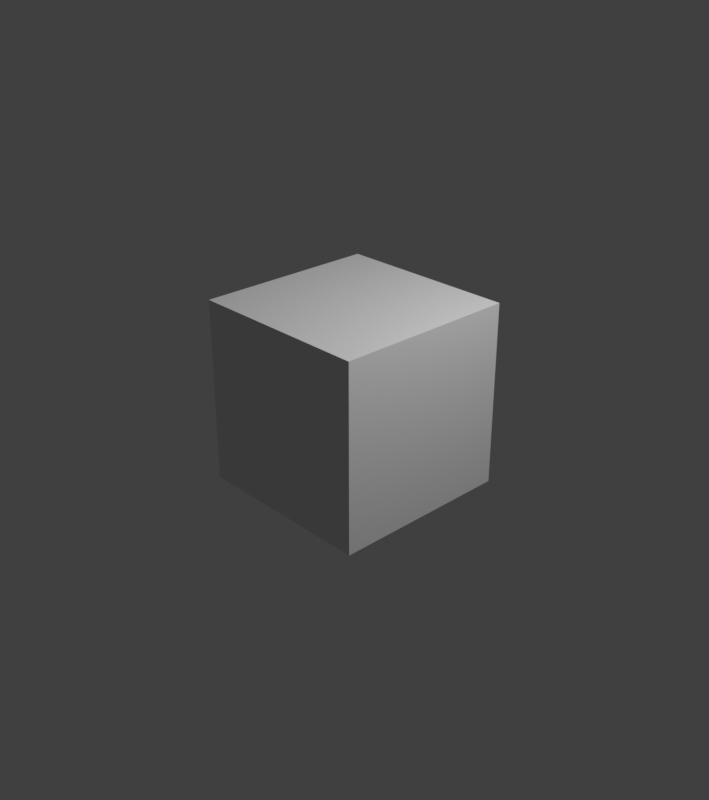 # Source: format-non-power.blend  (saved by Blender 3.6.13; exported with 4.5.12 LTS)
import bpy
from mathutils import Matrix  # noqa: F401  (used for matrix-valued properties, if any)

bpy.ops.wm.read_factory_settings(use_empty=True)
scene = bpy.context.scene
scene.name = 'Scene'

# ---- collections
col_collection = bpy.data.collections.new('Collection'); scene.collection.children.link(col_collection)

# ---- materials (node trees are filled in below, after node groups)
mat_material = bpy.data.materials.new('Material')
mat_material.alpha_threshold = 0.0
mat_material.use_transparent_shadow = False
mat_material.roughness = 0.5
mat_material.line_color = (0.0, 0.0, 0.0, 1.0)

# ---- material node trees
mat_material.use_nodes = True; mat_material.node_tree.nodes.clear()
_N = mat_material.node_tree.nodes; _L = mat_material.node_tree.links
n0 = _N.new('ShaderNodeOutputMaterial'); n0.name = 'Material Output'; n0.location = (300, 300)
n1 = _N.new('ShaderNodeBsdfPrincipled'); n1.name = 'Principled BSDF'; n1.location = (10, 300)
n1.distribution = 'GGX'
n1.subsurface_method = 'RANDOM_WALK_SKIN'
n1.inputs[3].default_value = 1.45
n1.inputs[27].default_value = (0.0, 0.0, 0.0, 1.0)
n1.inputs[28].default_value = 1.0
_L.new(n1.outputs[0], n0.inputs[0])
n0.is_active_output = True

# ---- world
world_world = bpy.data.worlds.new('World'); scene.world = world_world
world_world.use_nodes = True; world_world.node_tree.nodes.clear()
_N = world_world.node_tree.nodes; _L = world_world.node_tree.links
n0 = _N.new('ShaderNodeOutputWorld'); n0.name = 'World Output'; n0.location = (300, 300)
n1 = _N.new('ShaderNodeBackground'); n1.name = 'Background'; n1.location = (10, 300)
n1.inputs[0].default_value = (0.05088, 0.05088, 0.05088, 1.0)
_L.new(n1.outputs[0], n0.inputs[0])
n0.is_active_output = True
world_world.color = (0.05088, 0.05088, 0.05088)
world_world.use_sun_shadow = False
world_world.sun_shadow_jitter_overblur = 0.0

# ---- cameras
cam_camera = bpy.data.cameras.new('Camera')
cam_camera.clip_end = 100.0
cam_camera.ortho_scale = 7.314

# ---- lights
light_light = bpy.data.lights.new('Light', 'POINT')
light_light.transmission_factor = 0.0
light_light.energy = 1000.0
light_light.shadow_soft_size = 0.1
light_light.shadow_maximum_resolution = 0.006
light_light.use_absolute_resolution = True

# ---- meshes
me_cube = bpy.data.meshes.new('Cube')
me_cube.from_pydata([(1.0, 1.0, 1.0), (1.0, 1.0, -1.0), (1.0, -1.0, 1.0), (1.0, -1.0, -1.0), (-1.0, 1.0, 1.0), (-1.0, 1.0, -1.0), (-1.0, -1.0, 1.0), (-1.0, -1.0, -1.0)], [], [(0, 4, 6, 2), (3, 2, 6, 7), (7, 6, 4, 5), (5, 1, 3, 7), (1, 0, 2, 3), (5, 4, 0, 1)])
_uv = me_cube.uv_layers.new(name='UVMap')
_uv.uv.foreach_set('vector', [0.625, 0.5, 0.875, 0.5, 0.875, 0.75, 0.625, 0.75, 0.375, 0.75, 0.625, 0.75, 0.625, 1.0, 0.375, 1.0, 0.375, 0.0, 0.625, 0.0, 0.625, 0.25, 0.375, 0.25, 0.125, 0.5, 0.375, 0.5, 0.375, 0.75, 0.125, 0.75, 0.375, 0.5, 0.625, 0.5, 0.625, 0.75, 0.375, 0.75, 0.375, 0.25, 0.625, 0.25, 0.625, 0.5, 0.375, 0.5])
me_cube.materials.append(mat_material)
me_cube.use_mirror_vertex_groups = False
me_cube.update()

# ---- objects
ob_cube = bpy.data.objects.new('Cube', me_cube)
ob_light = bpy.data.objects.new('Light', light_light)
ob_camera = bpy.data.objects.new('Camera', cam_camera)

# ---- transforms, parenting, visibility, modifiers, constraints
ob_cube.location = (0.0, 0.0, 0.0)
ob_cube.lock_rotations_4d = False
ob_cube.empty_display_type = 'ARROWS'
ob_cube.lineart.crease_threshold = 0.0
ob_light.location = (4.076, 1.005, 5.904)
ob_light.rotation_euler = (0.6503, 0.05522, 1.866)
ob_light.lock_rotations_4d = False
ob_light.empty_display_type = 'ARROWS'
ob_light.color = (0.0, 0.0, 0.0, 0.0)
ob_light.lineart.crease_threshold = 0.0
ob_camera.location = (7.359, -6.926, 4.958)
ob_camera.rotation_euler = (1.109, 0.0, 0.8149)
ob_camera.lock_rotations_4d = False
ob_camera.empty_display_type = 'ARROWS'
ob_camera.color = (0.0, 0.0, 0.0, 0.0)
ob_camera.display_type = 'WIRE'
ob_camera.lineart.crease_threshold = 0.0

# ---- collection membership
col_collection.objects.link(ob_cube)
col_collection.objects.link(ob_light)
col_collection.objects.link(ob_camera)

# ---- scene / render settings (as saved in the file)
scene.camera = ob_camera
scene.frame_start = 1; scene.frame_end = 405; scene.frame_set(4)
scene.render.engine = 'BLENDER_EEVEE_NEXT'
scene.render.image_settings.color_depth = '16'
scene.render.image_settings.compression = 100
scene.render.resolution_x = 2346
scene.render.resolution_y = 2647
scene.cycles.sampling_pattern = 'TABULATED_SOBOL'
scene.view_settings.view_transform = 'Standard'
bpy.context.view_layer.update()
